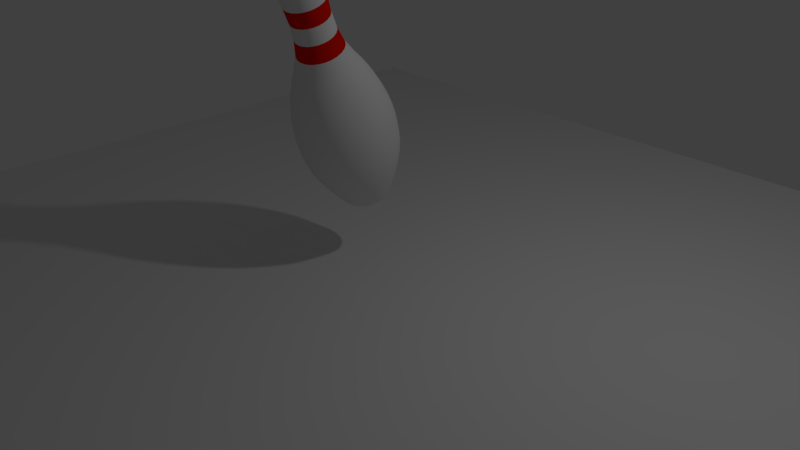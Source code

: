 # Source: Pin.blend  (saved by Blender 2.79.0; exported with 4.5.12 LTS)
import bpy
from mathutils import Matrix  # noqa: F401  (used for matrix-valued properties, if any)

bpy.ops.wm.read_factory_settings(use_empty=True)
scene = bpy.context.scene
scene.name = 'Scene'

# ---- collections
col_collection_1 = bpy.data.collections.new('Collection 1'); scene.collection.children.link(col_collection_1)

# ---- materials (node trees are filled in below, after node groups)
mat_pin = bpy.data.materials.new('Pin')
mat_pin.alpha_threshold = 0.0
mat_pin.use_transparent_shadow = False
mat_pin.roughness = 0.5
mat_stripe = bpy.data.materials.new('Stripe')
mat_stripe.alpha_threshold = 0.0
mat_stripe.use_transparent_shadow = False
mat_stripe.diffuse_color = (0.8, 0.005853, 0.0, 1.0)
mat_stripe.roughness = 0.5

# ---- material node trees

# ---- world
world_world = bpy.data.worlds.new('World'); scene.world = world_world
world_world.color = (0.05088, 0.05088, 0.05088)
world_world.use_sun_shadow = False
world_world.sun_shadow_jitter_overblur = 0.0
world_world.cycles.sampling_method = 'MANUAL'

# ---- cameras
cam_camera = bpy.data.cameras.new('Camera')
cam_camera.clip_end = 100.0
cam_camera.lens = 35.0
cam_camera.sensor_width = 32.0
cam_camera.sensor_height = 18.0
cam_camera.ortho_scale = 7.314
cam_camera.dof.focus_distance = 0.0
cam_camera.dof.aperture_fstop = 128.0

# ---- lights
light_lamp = bpy.data.lights.new('Lamp', 'POINT')
light_lamp.transmission_factor = 0.0
light_lamp.cutoff_distance = 30.0
light_lamp.energy = 100.0
light_lamp.shadow_buffer_clip_start = 1.001
light_lamp.shadow_soft_size = 0.1
light_lamp.shadow_maximum_resolution = 0.006
light_lamp.use_absolute_resolution = True

# ---- meshes
me_plane = bpy.data.meshes.new('Plane')
me_plane.from_pydata([(-1.0, -1.0, 0.0), (1.0, -1.0, 0.0), (-1.0, 1.0, 0.0), (1.0, 1.0, 0.0)], [], [(0, 1, 3, 2)])
me_plane.use_remesh_preserve_volume = False
me_plane.use_remesh_preserve_attributes = False
me_plane.use_mirror_vertex_groups = False
me_plane.update()
me_cubeziercurve_001 = bpy.data.meshes.new('CUBezierCurve.001')
me_cubeziercurve_001.from_pydata([(0.2418, 2.266, -1.16e-07), (0.3151, 2.047, -9.523e-08), (0.2917, 1.728, -5.794e-08), (0.2661, 1.543, -3.826e-08), (0.2319, 1.144, -7.145e-09), (0.2412, 0.9397, 1.785e-10), (0.4237, 0.4088, -2.43e-08), (0.5036, 0.2001, -4.322e-08), (0.5405, 0.07291, -5.475e-08), (0.5916, -0.2184, -8.115e-08), (0.5993, -0.379, -9.571e-08), (0.5906, -0.5474, -1.11e-07), (0.5623, -0.7217, -1.268e-07), (0.4337, -1.081, -1.594e-07), (0.3713, -1.211, -1.534e-07), (0.2996, -1.346, -1.059e-07), (0.2748, -1.377, -9.064e-08), (0.1745, -1.436, -8.446e-08), (0.1414, 2.326, -0.0379), (0.2336, 2.266, -0.06258), (0.285, 2.171, -0.07636), (0.3044, 2.047, -0.08156), (0.3004, 1.898, -0.0805), (0.2818, 1.728, -0.0755), (0.257, 1.543, -0.06887), (0.2349, 1.346, -0.06294), (0.224, 1.144, -0.06002), (0.233, 0.9397, -0.06242), (0.2705, 0.7385, -0.07248), (0.3452, 0.5451, -0.0925), (0.374, 0.4869, -0.1002), (0.4092, 0.4088, -0.1097), (0.4478, 0.3126, -0.12), (0.4865, 0.2001, -0.1303), (0.5221, 0.07291, -0.1399), (0.5515, -0.06715, -0.1478), (0.5715, -0.2184, -0.1531), (0.5788, -0.379, -0.1551), (0.5705, -0.5474, -0.1529), (0.5431, -0.7217, -0.1455), (0.4937, -0.9003, -0.1323), (0.4189, -1.081, -0.1122), (0.3863, -1.15, -0.1035), (0.3586, -1.211, -0.09609), (0.3343, -1.263, -0.08959), (0.3118, -1.308, -0.08355), (0.2894, -1.346, -0.07754), (0.2655, -1.377, -0.07113), (0.2384, -1.402, -0.06389), (0.2067, -1.422, -0.05538), (0.1686, -1.436, -0.04517), (0.1225, -1.446, -0.03282), (0.06685, -1.451, -0.01791), (0.1268, 2.326, -0.07321), (0.2094, 2.266, -0.1209), (0.2555, 2.171, -0.1475), (0.2729, 2.047, -0.1576), (0.2694, 1.898, -0.1555), (0.2526, 1.728, -0.1459), (0.2305, 1.543, -0.1331), (0.2106, 1.346, -0.1216), (0.2008, 1.144, -0.1159), (0.2089, 0.9397, -0.1206), (0.2425, 0.7385, -0.14), (0.3095, 0.5451, -0.1787), (0.3353, 0.4869, -0.1936), (0.3669, 0.4088, -0.2118), (0.4015, 0.3126, -0.2318), (0.4361, 0.2001, -0.2518), (0.4681, 0.07291, -0.2702), (0.4944, -0.06715, -0.2855), (0.5123, -0.2184, -0.2958), (0.519, -0.379, -0.2996), (0.5115, -0.5474, -0.2953), (0.487, -0.7217, -0.2811), (0.4426, -0.9003, -0.2555), (0.3756, -1.081, -0.2168), (0.3463, -1.15, -0.1999), (0.3215, -1.211, -0.1856), (0.2998, -1.263, -0.1731), (0.2795, -1.308, -0.1614), (0.2594, -1.346, -0.1498), (0.238, -1.377, -0.1374), (0.2138, -1.402, -0.1234), (0.1853, -1.422, -0.107), (0.1511, -1.436, -0.08726), (0.1098, -1.446, -0.06341), (0.05993, -1.451, -0.0346), (0.1035, 2.326, -0.1035), (0.171, 2.266, -0.171), (0.2086, 2.171, -0.2086), (0.2228, 2.047, -0.2228), (0.2199, 1.898, -0.2199), (0.2063, 1.728, -0.2063), (0.1882, 1.543, -0.1882), (0.172, 1.346, -0.172), (0.164, 1.144, -0.164), (0.1705, 0.9397, -0.1705), (0.198, 0.7385, -0.198), (0.2527, 0.5451, -0.2527), (0.2738, 0.4869, -0.2738), (0.2996, 0.4088, -0.2996), (0.3278, 0.3126, -0.3278), (0.3561, 0.2001, -0.3561), (0.3822, 0.07291, -0.3822), (0.4037, -0.06715, -0.4037), (0.4183, -0.2184, -0.4183), (0.4237, -0.379, -0.4237), (0.4176, -0.5474, -0.4176), (0.3976, -0.7217, -0.3976), (0.3614, -0.9003, -0.3614), (0.3067, -1.081, -0.3067), (0.2828, -1.15, -0.2828), (0.2625, -1.211, -0.2625), (0.2448, -1.263, -0.2448), (0.2283, -1.308, -0.2283), (0.2118, -1.346, -0.2118), (0.1943, -1.377, -0.1943), (0.1745, -1.402, -0.1745), (0.1513, -1.422, -0.1513), (0.1234, -1.436, -0.1234), (0.08967, -1.446, -0.08967), (0.04894, -1.451, -0.04894), (-6.887e-09, 2.347, -1.039e-07), (0.07321, 2.326, -0.1268), (0.1209, 2.266, -0.2094), (0.1475, 2.171, -0.2555), (0.1576, 2.047, -0.2729), (0.1555, 1.898, -0.2694), (0.1459, 1.728, -0.2526), (0.1331, 1.543, -0.2305), (0.1216, 1.346, -0.2106), (0.1159, 1.144, -0.2008), (0.1206, 0.9397, -0.2089), (0.14, 0.7385, -0.2425), (0.1787, 0.5451, -0.3095), (0.1936, 0.4869, -0.3353), (0.2118, 0.4088, -0.3669), (0.2318, 0.3126, -0.4015), (0.2518, 0.2001, -0.4361), (0.2702, 0.07291, -0.4681), (0.2855, -0.06715, -0.4944), (0.2958, -0.2184, -0.5123), (0.2996, -0.379, -0.519), (0.2953, -0.5474, -0.5115), (0.2811, -0.7217, -0.487), (0.2555, -0.9003, -0.4426), (0.2168, -1.081, -0.3756), (0.1999, -1.15, -0.3463), (0.1856, -1.211, -0.3215), (0.1731, -1.263, -0.2998), (0.1614, -1.308, -0.2795), (0.1498, -1.346, -0.2594), (0.1374, -1.377, -0.238), (0.1234, -1.402, -0.2138), (0.107, -1.422, -0.1853), (0.08726, -1.436, -0.1511), (0.06341, -1.446, -0.1098), (0.0346, -1.451, -0.05993), (0.0379, 2.326, -0.1414), (0.06258, 2.266, -0.2336), (0.07636, 2.171, -0.285), (0.08156, 2.047, -0.3044), (0.0805, 1.898, -0.3004), (0.0755, 1.728, -0.2818), (0.06887, 1.543, -0.257), (0.06294, 1.346, -0.2349), (0.06002, 1.144, -0.224), (0.06242, 0.9397, -0.233), (0.07248, 0.7385, -0.2705), (0.0925, 0.5451, -0.3452), (0.1002, 0.4869, -0.374), (0.1097, 0.4088, -0.4092), (0.12, 0.3126, -0.4478), (0.1303, 0.2001, -0.4865), (0.1399, 0.07291, -0.5221), (0.1478, -0.06715, -0.5515), (0.1531, -0.2184, -0.5715), (0.1551, -0.379, -0.5788), (0.1529, -0.5474, -0.5705), (0.1455, -0.7217, -0.5431), (0.1323, -0.9003, -0.4937), (0.1122, -1.081, -0.4189), (0.1035, -1.15, -0.3863), (0.09609, -1.211, -0.3586), (0.08959, -1.263, -0.3343), (0.08355, -1.308, -0.3118), (0.07754, -1.346, -0.2894), (0.07113, -1.377, -0.2655), (0.06389, -1.402, -0.2384), (0.05538, -1.422, -0.2067), (0.04517, -1.436, -0.1686), (0.03282, -1.446, -0.1225), (0.01791, -1.451, -0.06685), (-2.551e-08, 2.326, -0.1464), (-3.669e-08, 2.266, -0.2418), (-1.434e-08, 2.171, -0.295), (-6.887e-09, 2.047, -0.3151), (1.546e-08, 1.898, -0.311), (-1.434e-08, 1.728, -0.2917), (3.037e-08, 1.543, -0.2661), (5.644e-08, 1.346, -0.2432), (6.762e-08, 1.144, -0.2319), (2.292e-08, 0.9397, -0.2412), (5.636e-10, 0.7385, -0.28), (-1.434e-08, 0.5451, -0.3574), (-2.179e-08, 0.4869, -0.3872), (8.014e-09, 0.4088, -0.4237), (-3.669e-08, 0.3126, -0.4636), (8.014e-09, 0.2001, -0.5036), (-2.179e-08, 0.07291, -0.5405), (-6.649e-08, -0.06715, -0.5709), (-8.139e-08, -0.2184, -0.5916), (-8.139e-08, -0.379, -0.5993), (-1.112e-07, -0.5474, -0.5906), (-1.41e-07, -0.7217, -0.5623), (-2.453e-07, -0.9003, -0.5111), (-2.006e-07, -1.081, -0.4337), (-2.528e-07, -1.15, -0.3999), (-2.379e-07, -1.211, -0.3713), (-2.155e-07, -1.263, -0.3461), (-2.23e-07, -1.308, -0.3228), (-2.081e-07, -1.346, -0.2996), (-1.484e-07, -1.377, -0.2748), (-1.447e-07, -1.402, -0.2468), (-1.447e-07, -1.422, -0.214), (-1.522e-07, -1.436, -0.1745), (-1.745e-07, -1.446, -0.1268), (-2.118e-07, -1.451, -0.06921), (-0.0379, 2.326, -0.1414), (-0.06258, 2.266, -0.2336), (-0.07636, 2.171, -0.285), (-0.08156, 2.047, -0.3044), (-0.0805, 1.898, -0.3004), (-0.0755, 1.728, -0.2818), (-0.06887, 1.543, -0.257), (-0.06294, 1.346, -0.2349), (-0.06002, 1.144, -0.224), (-0.06242, 0.9397, -0.233), (-0.07248, 0.7385, -0.2705), (-0.0925, 0.5451, -0.3452), (-0.1002, 0.4869, -0.374), (-0.1097, 0.4088, -0.4092), (-0.12, 0.3126, -0.4478), (-0.1303, 0.2001, -0.4865), (-0.1399, 0.07291, -0.5221), (-0.1478, -0.06715, -0.5515), (-0.1531, -0.2184, -0.5715), (-0.1551, -0.379, -0.5788), (-0.1529, -0.5474, -0.5705), (-0.1455, -0.7217, -0.5431), (-0.1323, -0.9003, -0.4937), (-0.1122, -1.081, -0.4189), (-0.1035, -1.15, -0.3863), (-0.09609, -1.211, -0.3586), (-0.08959, -1.263, -0.3343), (-0.08355, -1.308, -0.3118), (-0.07754, -1.346, -0.2894), (-0.07113, -1.377, -0.2655), (-0.06389, -1.402, -0.2384), (-0.05538, -1.422, -0.2067), (-0.04517, -1.436, -0.1686), (-0.03282, -1.446, -0.1225), (-0.01791, -1.451, -0.06685), (-0.07321, 2.326, -0.1268), (-0.1209, 2.266, -0.2094), (-0.1475, 2.171, -0.2555), (-0.1576, 2.047, -0.2729), (-0.1555, 1.898, -0.2694), (-0.1459, 1.728, -0.2526), (-0.1331, 1.543, -0.2305), (-0.1216, 1.346, -0.2106), (-0.1159, 1.144, -0.2008), (-0.1206, 0.9397, -0.2089), (-0.14, 0.7385, -0.2425), (-0.1787, 0.5451, -0.3095), (-0.1936, 0.4869, -0.3353), (-0.2118, 0.4088, -0.3669), (-0.2318, 0.3126, -0.4015), (-0.2518, 0.2001, -0.4361), (-0.2702, 0.07291, -0.4681), (-0.2855, -0.06715, -0.4944), (-0.2958, -0.2184, -0.5123), (-0.2996, -0.379, -0.519), (-0.2953, -0.5474, -0.5115), (-0.2811, -0.7217, -0.487), (-0.2555, -0.9003, -0.4426), (-0.2168, -1.081, -0.3756), (-0.2, -1.15, -0.3463), (-0.1856, -1.211, -0.3215), (-0.1731, -1.263, -0.2998), (-0.1614, -1.308, -0.2795), (-0.1498, -1.346, -0.2594), (-0.1374, -1.377, -0.238), (-0.1234, -1.402, -0.2138), (-0.107, -1.422, -0.1853), (-0.08726, -1.436, -0.1511), (-0.06341, -1.446, -0.1098), (-0.0346, -1.451, -0.05993), (-0.1035, 2.326, -0.1035), (-0.171, 2.266, -0.171), (-0.2086, 2.171, -0.2086), (-0.2228, 2.047, -0.2228), (-0.2199, 1.898, -0.2199), (-0.2063, 1.728, -0.2063), (-0.1882, 1.543, -0.1882), (-0.172, 1.346, -0.172), (-0.164, 1.144, -0.164), (-0.1705, 0.9397, -0.1705), (-0.198, 0.7385, -0.198), (-0.2527, 0.5451, -0.2527), (-0.2738, 0.4869, -0.2738), (-0.2996, 0.4088, -0.2996), (-0.3278, 0.3126, -0.3278), (-0.3561, 0.2001, -0.3561), (-0.3822, 0.07291, -0.3822), (-0.4037, -0.06715, -0.4037), (-0.4183, -0.2184, -0.4183), (-0.4237, -0.379, -0.4237), (-0.4176, -0.5474, -0.4176), (-0.3976, -0.7217, -0.3976), (-0.3614, -0.9003, -0.3614), (-0.3067, -1.081, -0.3067), (-0.2828, -1.15, -0.2828), (-0.2625, -1.211, -0.2625), (-0.2448, -1.263, -0.2448), (-0.2283, -1.308, -0.2283), (-0.2118, -1.346, -0.2118), (-0.1943, -1.377, -0.1943), (-0.1745, -1.402, -0.1745), (-0.1513, -1.422, -0.1513), (-0.1234, -1.436, -0.1234), (-0.08968, -1.446, -0.08967), (-0.04894, -1.451, -0.04894), (-0.1268, 2.326, -0.07321), (-0.2094, 2.266, -0.1209), (-0.2555, 2.171, -0.1475), (-0.2729, 2.047, -0.1576), (-0.2694, 1.898, -0.1555), (-0.2526, 1.728, -0.1459), (-0.2305, 1.543, -0.1331), (-0.2106, 1.346, -0.1216), (-0.2008, 1.144, -0.1159), (-0.2089, 0.9397, -0.1206), (-0.2425, 0.7385, -0.14), (-0.3095, 0.5451, -0.1787), (-0.3353, 0.4869, -0.1936), (-0.3669, 0.4088, -0.2118), (-0.4015, 0.3126, -0.2318), (-0.4361, 0.2001, -0.2518), (-0.4681, 0.07291, -0.2702), (-0.4944, -0.06715, -0.2855), (-0.5123, -0.2184, -0.2958), (-0.519, -0.379, -0.2996), (-0.5115, -0.5474, -0.2953), (-0.487, -0.7217, -0.2811), (-0.4426, -0.9003, -0.2555), (-0.3756, -1.081, -0.2168), (-0.3463, -1.15, -0.1999), (-0.3215, -1.211, -0.1856), (-0.2998, -1.263, -0.1731), (-0.2795, -1.308, -0.1614), (-0.2594, -1.346, -0.1498), (-0.238, -1.377, -0.1374), (-0.2138, -1.402, -0.1234), (-0.1853, -1.422, -0.107), (-0.1511, -1.436, -0.08726), (-0.1098, -1.446, -0.06341), (-0.05993, -1.451, -0.0346), (-0.1414, 2.326, -0.0379), (-0.2336, 2.266, -0.06258), (-0.285, 2.171, -0.07636), (-0.3044, 2.047, -0.08156), (-0.3004, 1.898, -0.0805), (-0.2818, 1.728, -0.0755), (-0.257, 1.543, -0.06887), (-0.2349, 1.346, -0.06294), (-0.224, 1.144, -0.06002), (-0.233, 0.9397, -0.06242), (-0.2705, 0.7385, -0.07248), (-0.3452, 0.5451, -0.0925), (-0.374, 0.4869, -0.1002), (-0.4092, 0.4088, -0.1097), (-0.4478, 0.3126, -0.12), (-0.4865, 0.2001, -0.1303), (-0.5221, 0.07291, -0.1399), (-0.5515, -0.06715, -0.1478), (-0.5715, -0.2184, -0.1531), (-0.5788, -0.379, -0.1551), (-0.5705, -0.5474, -0.1529), (-0.5431, -0.7217, -0.1455), (-0.4937, -0.9003, -0.1323), (-0.4189, -1.081, -0.1122), (-0.3863, -1.15, -0.1035), (-0.3586, -1.211, -0.09609), (-0.3343, -1.263, -0.08959), (-0.3118, -1.308, -0.08355), (-0.2894, -1.346, -0.07754), (-0.2655, -1.377, -0.07113), (-0.2384, -1.402, -0.06389), (-0.2067, -1.422, -0.05538), (-0.1686, -1.436, -0.04517), (-0.1225, -1.446, -0.03282), (-0.06685, -1.451, -0.01791), (-0.1464, 2.326, -9.162e-08), (-0.2418, 2.266, -7.672e-08), (-0.295, 2.171, -8.045e-08), (-0.3151, 2.047, -5.81e-08), (-0.311, 1.898, -8.045e-08), (-0.2917, 1.728, -9.535e-08), (-0.2661, 1.543, -1.103e-07), (-0.2432, 1.346, -1.177e-07), (-0.2319, 1.144, -1.252e-07), (-0.2412, 0.9397, -6.182e-08), (-0.28, 0.7385, -2.829e-08), (-0.3574, 0.5451, -2.084e-08), (-0.3872, 0.4869, -1.339e-08), (-0.4237, 0.4088, -3.574e-08), (-0.4636, 0.3126, 2.386e-08), (-0.5036, 0.2001, -3.574e-08), (-0.5405, 0.07291, -3.574e-08), (-0.5709, -0.06715, 9.837e-08), (-0.5916, -0.2184, 5.366e-08), (-0.5993, -0.379, 6.856e-08), (-0.5906, -0.5474, 6.856e-08), (-0.5623, -0.7217, 1.431e-07), (-0.5111, -0.9003, 2.772e-07), (-0.4337, -1.081, 2.176e-07), (-0.3999, -1.15, 3.219e-07), (-0.3713, -1.211, 3.144e-07), (-0.3461, -1.263, 2.772e-07), (-0.3228, -1.308, 2.697e-07), (-0.2996, -1.346, 2.474e-07), (-0.2748, -1.377, 2.176e-07), (-0.2468, -1.402, 2.138e-07), (-0.214, -1.422, 1.84e-07), (-0.1745, -1.436, 2.064e-07), (-0.1268, -1.446, 2.325e-07), (-0.06921, -1.451, 2.735e-07), (-0.1414, 2.326, 0.0379), (-0.2336, 2.266, 0.06258), (-0.285, 2.171, 0.07636), (-0.3044, 2.047, 0.08156), (-0.3004, 1.898, 0.0805), (-0.2818, 1.728, 0.0755), (-0.257, 1.543, 0.06887), (-0.2349, 1.346, 0.06294), (-0.224, 1.144, 0.06002), (-0.233, 0.9397, 0.06242), (-0.2705, 0.7385, 0.07248), (-0.3452, 0.5451, 0.0925), (-0.374, 0.4869, 0.1002), (-0.4092, 0.4088, 0.1097), (-0.4478, 0.3126, 0.12), (-0.4865, 0.2001, 0.1303), (-0.5221, 0.07291, 0.1399), (-0.5515, -0.06715, 0.1478), (-0.5715, -0.2184, 0.1531), (-0.5788, -0.379, 0.1551), (-0.5705, -0.5474, 0.1529), (-0.5431, -0.7217, 0.1455), (-0.4937, -0.9003, 0.1323), (-0.4189, -1.081, 0.1122), (-0.3863, -1.15, 0.1035), (-0.3586, -1.211, 0.09609), (-0.3343, -1.263, 0.08959), (-0.3118, -1.308, 0.08355), (-0.2894, -1.346, 0.07754), (-0.2655, -1.377, 0.07113), (-0.2384, -1.402, 0.06389), (-0.2067, -1.422, 0.05538), (-0.1686, -1.436, 0.04517), (-0.1225, -1.446, 0.03282), (-0.06685, -1.451, 0.01791), (-0.1268, 2.326, 0.07321), (-0.2094, 2.266, 0.1209), (-0.2555, 2.171, 0.1475), (-0.2729, 2.047, 0.1576), (-0.2694, 1.898, 0.1555), (-0.2526, 1.728, 0.1459), (-0.2305, 1.543, 0.1331), (-0.2106, 1.346, 0.1216), (-0.2008, 1.144, 0.1159), (-0.2089, 0.9397, 0.1206), (-0.2425, 0.7385, 0.14), (-0.3095, 0.5451, 0.1787), (-0.3353, 0.4869, 0.1936), (-0.3669, 0.4088, 0.2118), (-0.4015, 0.3126, 0.2318), (-0.4361, 0.2001, 0.2518), (-0.4681, 0.07291, 0.2702), (-0.4944, -0.06715, 0.2855), (-0.5123, -0.2184, 0.2958), (-0.519, -0.379, 0.2996), (-0.5115, -0.5474, 0.2953), (-0.487, -0.7217, 0.2811), (-0.4426, -0.9003, 0.2555), (-0.3756, -1.081, 0.2168), (-0.3463, -1.15, 0.2), (-0.3215, -1.211, 0.1856), (-0.2998, -1.263, 0.1731), (-0.2795, -1.308, 0.1614), (-0.2594, -1.346, 0.1498), (-0.238, -1.377, 0.1374), (-0.2138, -1.402, 0.1234), (-0.1853, -1.422, 0.107), (-0.1511, -1.436, 0.08726), (-0.1098, -1.446, 0.06341), (-0.05993, -1.451, 0.0346), (-0.1035, 2.326, 0.1035), (-0.171, 2.266, 0.171), (-0.2086, 2.171, 0.2086), (-0.2228, 2.047, 0.2228), (-0.2199, 1.898, 0.2199), (-0.2063, 1.728, 0.2063), (-0.1882, 1.543, 0.1882), (-0.172, 1.346, 0.172), (-0.164, 1.144, 0.164), (-0.1705, 0.9397, 0.1705), (-0.198, 0.7385, 0.198), (-0.2527, 0.5451, 0.2527), (-0.2738, 0.4869, 0.2738), (-0.2996, 0.4088, 0.2996), (-0.3278, 0.3126, 0.3278), (-0.3561, 0.2001, 0.3561), (-0.3822, 0.07291, 0.3822), (-0.4037, -0.06715, 0.4037), (-0.4183, -0.2184, 0.4183), (-0.4237, -0.379, 0.4237), (-0.4176, -0.5474, 0.4176), (-0.3976, -0.7217, 0.3976), (-0.3614, -0.9003, 0.3614), (-0.3067, -1.081, 0.3067), (-0.2828, -1.15, 0.2828), (-0.2625, -1.211, 0.2625), (-0.2448, -1.263, 0.2448), (-0.2283, -1.308, 0.2283), (-0.2118, -1.346, 0.2118), (-0.1943, -1.377, 0.1943), (-0.1745, -1.402, 0.1745), (-0.1513, -1.422, 0.1513), (-0.1234, -1.436, 0.1234), (-0.08967, -1.446, 0.08968), (-0.04894, -1.451, 0.04894), (-0.07321, 2.326, 0.1268), (-0.1209, 2.266, 0.2094), (-0.1475, 2.171, 0.2555), (-0.1576, 2.047, 0.2729), (-0.1555, 1.898, 0.2694), (-0.1459, 1.728, 0.2526), (-0.1331, 1.543, 0.2305), (-0.1216, 1.346, 0.2106), (-0.1159, 1.144, 0.2008), (-0.1206, 0.9397, 0.2089), (-0.14, 0.7385, 0.2425), (-0.1787, 0.5451, 0.3095), (-0.1936, 0.4869, 0.3353), (-0.2118, 0.4088, 0.3669), (-0.2318, 0.3126, 0.4015), (-0.2518, 0.2001, 0.4361), (-0.2702, 0.07291, 0.4681), (-0.2855, -0.06715, 0.4944), (-0.2958, -0.2184, 0.5123), (-0.2996, -0.379, 0.519), (-0.2953, -0.5474, 0.5115), (-0.2811, -0.7217, 0.487), (-0.2555, -0.9003, 0.4426), (-0.2168, -1.081, 0.3756), (-0.1999, -1.15, 0.3463), (-0.1856, -1.211, 0.3215), (-0.1731, -1.263, 0.2998), (-0.1614, -1.308, 0.2795), (-0.1498, -1.346, 0.2594), (-0.1374, -1.377, 0.238), (-0.1234, -1.402, 0.2138), (-0.107, -1.422, 0.1853), (-0.08726, -1.436, 0.1511), (-0.06341, -1.446, 0.1098), (-0.0346, -1.451, 0.05993), (-0.0379, 2.326, 0.1414), (-0.06258, 2.266, 0.2336), (-0.07636, 2.171, 0.285), (-0.08156, 2.047, 0.3044), (-0.0805, 1.898, 0.3004), (-0.0755, 1.728, 0.2818), (-0.06887, 1.543, 0.257), (-0.06294, 1.346, 0.2349), (-0.06002, 1.144, 0.224), (-0.06242, 0.9397, 0.233), (-0.07248, 0.7385, 0.2705), (-0.0925, 0.5451, 0.3452), (-0.1002, 0.4869, 0.374), (-0.1097, 0.4088, 0.4092), (-0.12, 0.3126, 0.4478), (-0.1303, 0.2001, 0.4865), (-0.1399, 0.07291, 0.5221), (-0.1478, -0.06715, 0.5515), (-0.1531, -0.2184, 0.5715), (-0.1551, -0.379, 0.5788), (-0.1529, -0.5474, 0.5705), (-0.1455, -0.7217, 0.5431), (-0.1323, -0.9003, 0.4937), (-0.1122, -1.081, 0.4189), (-0.1035, -1.15, 0.3863), (-0.09609, -1.211, 0.3586), (-0.08959, -1.263, 0.3343), (-0.08355, -1.308, 0.3118), (-0.07754, -1.346, 0.2894), (-0.07113, -1.377, 0.2655), (-0.06389, -1.402, 0.2384), (-0.05538, -1.422, 0.2067), (-0.04517, -1.436, 0.1686), (-0.03282, -1.446, 0.1225), (-0.01791, -1.451, 0.06685), (1.174e-08, 2.326, 0.1464), (4.289e-09, 2.266, 0.2418), (8.014e-09, 2.171, 0.295), (5.272e-08, 2.047, 0.3151), (8.014e-09, 1.898, 0.311), (-2.179e-08, 1.728, 0.2917), (-4.414e-08, 1.543, 0.2661), (-5.159e-08, 1.346, 0.2432), (-7.022e-08, 1.144, 0.2319), (-4.414e-08, 0.9397, 0.2412), (-1.434e-08, 0.7385, 0.28), (8.014e-09, 0.5451, 0.3574), (5.636e-10, 0.4869, 0.3872), (-2.179e-08, 0.4088, 0.4237), (3.782e-08, 0.3126, 0.4636), (-2.179e-08, 0.2001, 0.5036), (-3.669e-08, 0.07291, 0.5405), (1.719e-07, -0.06715, 0.5709), (8.014e-09, -0.2184, 0.5916), (6.762e-08, -0.379, 0.5993), (6.762e-08, -0.5474, 0.5906), (1.421e-07, -0.7217, 0.5623), (2.315e-07, -0.9003, 0.5111), (8.252e-08, -1.081, 0.4337), (2.539e-07, -1.15, 0.3999), (2.315e-07, -1.211, 0.3713), (1.943e-07, -1.263, 0.3461), (2.166e-07, -1.308, 0.3228), (1.57e-07, -1.346, 0.2996), (1.57e-07, -1.377, 0.2748), (1.421e-07, -1.402, 0.2468), (1.309e-07, -1.422, 0.214), (1.57e-07, -1.436, 0.1745), (1.57e-07, -1.446, 0.1268), (2.036e-07, -1.451, 0.06921), (0.0379, 2.326, 0.1414), (0.06258, 2.266, 0.2336), (0.07636, 2.171, 0.285), (0.08156, 2.047, 0.3044), (0.0805, 1.898, 0.3004), (0.0755, 1.728, 0.2818), (0.06887, 1.543, 0.257), (0.06294, 1.346, 0.2349), (0.06002, 1.144, 0.224), (0.06242, 0.9397, 0.233), (0.07248, 0.7385, 0.2705), (0.0925, 0.5451, 0.3452), (0.1002, 0.4869, 0.374), (0.1097, 0.4088, 0.4092), (0.12, 0.3126, 0.4478), (0.1303, 0.2001, 0.4865), (0.1399, 0.07291, 0.5221), (0.1478, -0.06715, 0.5515), (0.1531, -0.2184, 0.5715), (0.1551, -0.379, 0.5788), (0.1529, -0.5474, 0.5705), (0.1455, -0.7217, 0.5431), (0.1323, -0.9003, 0.4937), (0.1122, -1.081, 0.4189), (0.1035, -1.15, 0.3863), (0.09609, -1.211, 0.3586), (0.08959, -1.263, 0.3343), (0.08355, -1.308, 0.3118), (0.07754, -1.346, 0.2894), (0.07113, -1.377, 0.2655), (0.06389, -1.402, 0.2384), (0.05538, -1.422, 0.2067), (0.04517, -1.436, 0.1686), (0.03282, -1.446, 0.1225), (0.01791, -1.451, 0.06685), (0.07321, 2.326, 0.1268), (0.1209, 2.266, 0.2094), (0.1475, 2.171, 0.2555), (0.1576, 2.047, 0.2729), (0.1555, 1.898, 0.2694), (0.1459, 1.728, 0.2526), (0.1331, 1.543, 0.2305), (0.1216, 1.346, 0.2106), (0.1159, 1.144, 0.2008), (0.1206, 0.9397, 0.2089), (0.14, 0.7385, 0.2425), (0.1787, 0.5451, 0.3095), (0.1936, 0.4869, 0.3353), (0.2118, 0.4088, 0.3669), (0.2318, 0.3126, 0.4015), (0.2518, 0.2001, 0.4361), (0.2702, 0.07291, 0.4681), (0.2855, -0.06715, 0.4944), (0.2958, -0.2184, 0.5123), (0.2996, -0.379, 0.519), (0.2953, -0.5474, 0.5115), (0.2811, -0.7217, 0.487), (0.2555, -0.9003, 0.4426), (0.2168, -1.081, 0.3756), (0.2, -1.15, 0.3463), (0.1856, -1.211, 0.3215), (0.1731, -1.263, 0.2998), (0.1614, -1.308, 0.2795), (0.1498, -1.346, 0.2594), (0.1374, -1.377, 0.238), (0.1234, -1.402, 0.2138), (0.107, -1.422, 0.1853), (0.08726, -1.436, 0.1511), (0.06341, -1.446, 0.1098), (0.0346, -1.451, 0.05993), (0.1035, 2.326, 0.1035), (0.171, 2.266, 0.171), (0.2086, 2.171, 0.2086), (0.2228, 2.047, 0.2228), (0.2199, 1.898, 0.2199), (0.2063, 1.728, 0.2063), (0.1882, 1.543, 0.1882), (0.172, 1.346, 0.172), (0.164, 1.144, 0.164), (0.1705, 0.9397, 0.1705), (0.198, 0.7385, 0.198), (0.2527, 0.5451, 0.2527), (0.2738, 0.4869, 0.2738), (0.2996, 0.4088, 0.2996), (0.3278, 0.3126, 0.3278), (0.3561, 0.2001, 0.3561), (0.3822, 0.07291, 0.3822), (0.4037, -0.06715, 0.4037), (0.4183, -0.2184, 0.4183), (0.4237, -0.379, 0.4237), (0.4176, -0.5474, 0.4176), (0.3976, -0.7217, 0.3976), (0.3614, -0.9003, 0.3614), (0.3067, -1.081, 0.3067), (0.2828, -1.15, 0.2828), (0.2625, -1.211, 0.2625), (0.2448, -1.263, 0.2448), (0.2283, -1.308, 0.2283), (0.2118, -1.346, 0.2118), (0.1943, -1.377, 0.1943), (0.1745, -1.402, 0.1745), (0.1513, -1.422, 0.1513), (0.1234, -1.436, 0.1234), (0.08968, -1.446, 0.08967), (0.04894, -1.451, 0.04894), (0.1268, 2.326, 0.07321), (0.2094, 2.266, 0.1209), (0.2555, 2.171, 0.1475), (0.2729, 2.047, 0.1576), (0.2694, 1.898, 0.1555), (0.2526, 1.728, 0.1459), (0.2305, 1.543, 0.1331), (0.2106, 1.346, 0.1216), (0.2008, 1.144, 0.1159), (0.2089, 0.9397, 0.1206), (0.2425, 0.7385, 0.14), (0.3095, 0.5451, 0.1787), (0.3353, 0.4869, 0.1936), (0.3669, 0.4088, 0.2118), (0.4015, 0.3126, 0.2318), (0.4361, 0.2001, 0.2518), (0.4681, 0.07291, 0.2702), (0.4944, -0.06715, 0.2855), (0.5123, -0.2184, 0.2958), (0.519, -0.379, 0.2996), (0.5115, -0.5474, 0.2953), (0.487, -0.7217, 0.2811), (0.4426, -0.9003, 0.2555), (0.3756, -1.081, 0.2168), (0.3463, -1.15, 0.1999), (0.3215, -1.211, 0.1856), (0.2998, -1.263, 0.1731), (0.2795, -1.308, 0.1614), (0.2594, -1.346, 0.1498), (0.238, -1.377, 0.1374), (0.2138, -1.402, 0.1234), (0.1853, -1.422, 0.107), (0.1511, -1.436, 0.08726), (0.1098, -1.446, 0.06341), (0.05993, -1.451, 0.0346), (0.1414, 2.326, 0.0379), (0.2336, 2.266, 0.06258), (0.285, 2.171, 0.07636), (0.3044, 2.047, 0.08156), (0.3004, 1.898, 0.0805), (0.2818, 1.728, 0.0755), (0.257, 1.543, 0.06887), (0.2349, 1.346, 0.06294), (0.224, 1.144, 0.06002), (0.233, 0.9397, 0.06242), (0.2705, 0.7385, 0.07248), (0.3452, 0.5451, 0.0925), (0.374, 0.4869, 0.1002), (0.4092, 0.4088, 0.1097), (0.4478, 0.3126, 0.12), (0.4865, 0.2001, 0.1303), (0.5221, 0.07291, 0.1399), (0.5515, -0.06715, 0.1478), (0.5715, -0.2184, 0.1531), (0.5788, -0.379, 0.1551), (0.5705, -0.5474, 0.1529), (0.5431, -0.7217, 0.1455), (0.4937, -0.9003, 0.1323), (0.4189, -1.081, 0.1122), (0.3863, -1.15, 0.1035), (0.3586, -1.211, 0.09609), (0.3343, -1.263, 0.08959), (0.3118, -1.308, 0.08355), (0.2894, -1.346, 0.07754), (0.2655, -1.377, 0.07113), (0.2384, -1.402, 0.06389), (0.2067, -1.422, 0.05538), (0.1686, -1.436, 0.04517), (0.1225, -1.446, 0.03282), (0.06685, -1.451, 0.01791), (0.1464, 2.326, -1.326e-07), (0.295, 2.171, -1.252e-07), (0.311, 1.898, -1.028e-07), (0.2432, 1.346, -2.829e-08), (0.28, 0.7385, -1.339e-08), (0.3574, 0.5451, -3.574e-08), (0.3872, 0.4869, -2.829e-08), (0.4636, 0.3126, -6.555e-08), (0.5709, -0.06715, -2.444e-07), (0.5111, -0.9003, -2.295e-07), (0.3999, -1.15, -2.22e-07), (0.3461, -1.263, -1.55e-07), (0.3228, -1.308, -1.922e-07), (0.2468, -1.402, -9.535e-08), (0.214, -1.422, -8.045e-08), (0.1268, -1.446, -1.065e-07), (0.06921, -1.451, -1.494e-07), (-6.887e-09, -1.453, -1.945e-07)], [], [(0, 825, 20, 19), (15, 16, 47, 46), (7, 8, 34, 33), (825, 1, 21, 20), (16, 837, 48, 47), (8, 832, 35, 34), (1, 826, 22, 21), (837, 838, 49, 48), (832, 9, 36, 35), (826, 2, 23, 22), (838, 17, 50, 49), (9, 10, 37, 36), (2, 3, 24, 23), (17, 839, 51, 50), (10, 11, 38, 37), (3, 827, 25, 24), (839, 840, 52, 51), (11, 12, 39, 38), (827, 4, 26, 25), (840, 841, 52), (12, 833, 40, 39), (4, 5, 27, 26), (833, 13, 41, 40), (5, 828, 28, 27), (13, 834, 42, 41), (828, 829, 29, 28), (834, 14, 43, 42), (829, 830, 30, 29), (14, 835, 44, 43), (830, 6, 31, 30), (123, 824, 18), (835, 836, 45, 44), (6, 831, 32, 31), (824, 0, 19, 18), (836, 15, 46, 45), (831, 7, 33, 32), (23, 24, 59, 58), (50, 51, 86, 85), (37, 38, 73, 72), (24, 25, 60, 59), (51, 52, 87, 86), (38, 39, 74, 73), (25, 26, 61, 60), (52, 841, 87), (39, 40, 75, 74), (26, 27, 62, 61), (40, 41, 76, 75), (27, 28, 63, 62), (41, 42, 77, 76), (28, 29, 64, 63), (42, 43, 78, 77), (29, 30, 65, 64), (43, 44, 79, 78), (30, 31, 66, 65), (123, 18, 53), (44, 45, 80, 79), (31, 32, 67, 66), (18, 19, 54, 53), (45, 46, 81, 80), (32, 33, 68, 67), (19, 20, 55, 54), (46, 47, 82, 81), (33, 34, 69, 68), (20, 21, 56, 55), (47, 48, 83, 82), (34, 35, 70, 69), (21, 22, 57, 56), (48, 49, 84, 83), (35, 36, 71, 70), (22, 23, 58, 57), (49, 50, 85, 84), (36, 37, 72, 71), (123, 53, 88), (79, 80, 115, 114), (66, 67, 102, 101), (53, 54, 89, 88), (80, 81, 116, 115), (67, 68, 103, 102), (54, 55, 90, 89), (81, 82, 117, 116), (68, 69, 104, 103), (55, 56, 91, 90), (82, 83, 118, 117), (69, 70, 105, 104), (56, 57, 92, 91), (83, 84, 119, 118), (70, 71, 106, 105), (57, 58, 93, 92), (84, 85, 120, 119), (71, 72, 107, 106), (58, 59, 94, 93), (85, 86, 121, 120), (72, 73, 108, 107), (59, 60, 95, 94), (86, 87, 122, 121), (73, 74, 109, 108), (60, 61, 96, 95), (87, 841, 122), (74, 75, 110, 109), (61, 62, 97, 96), (75, 76, 111, 110), (62, 63, 98, 97), (76, 77, 112, 111), (63, 64, 99, 98), (77, 78, 113, 112), (64, 65, 100, 99), (78, 79, 114, 113), (65, 66, 101, 100), (108, 109, 145, 144), (95, 96, 132, 131), (122, 841, 158), (109, 110, 146, 145), (96, 97, 133, 132), (110, 111, 147, 146), (97, 98, 134, 133), (111, 112, 148, 147), (98, 99, 135, 134), (112, 113, 149, 148), (99, 100, 136, 135), (113, 114, 150, 149), (100, 101, 137, 136), (123, 88, 124), (114, 115, 151, 150), (101, 102, 138, 137), (88, 89, 125, 124), (115, 116, 152, 151), (102, 103, 139, 138), (89, 90, 126, 125), (116, 117, 153, 152), (103, 104, 140, 139), (90, 91, 127, 126), (117, 118, 154, 153), (104, 105, 141, 140), (91, 92, 128, 127), (118, 119, 155, 154), (105, 106, 142, 141), (92, 93, 129, 128), (119, 120, 156, 155), (106, 107, 143, 142), (93, 94, 130, 129), (120, 121, 157, 156), (107, 108, 144, 143), (94, 95, 131, 130), (121, 122, 158, 157), (138, 139, 174, 173), (125, 126, 161, 160), (152, 153, 188, 187), (139, 140, 175, 174), (126, 127, 162, 161), (153, 154, 189, 188), (140, 141, 176, 175), (127, 128, 163, 162), (154, 155, 190, 189), (141, 142, 177, 176), (128, 129, 164, 163), (155, 156, 191, 190), (142, 143, 178, 177), (129, 130, 165, 164), (156, 157, 192, 191), (143, 144, 179, 178), (130, 131, 166, 165), (157, 158, 193, 192), (144, 145, 180, 179), (131, 132, 167, 166), (158, 841, 193), (145, 146, 181, 180), (132, 133, 168, 167), (146, 147, 182, 181), (133, 134, 169, 168), (147, 148, 183, 182), (134, 135, 170, 169), (148, 149, 184, 183), (135, 136, 171, 170), (149, 150, 185, 184), (136, 137, 172, 171), (123, 124, 159), (150, 151, 186, 185), (137, 138, 173, 172), (124, 125, 160, 159), (151, 152, 187, 186), (167, 168, 203, 202), (181, 182, 217, 216), (168, 169, 204, 203), (182, 183, 218, 217), (169, 170, 205, 204), (183, 184, 219, 218), (170, 171, 206, 205), (184, 185, 220, 219), (171, 172, 207, 206), (123, 159, 194), (185, 186, 221, 220), (172, 173, 208, 207), (159, 160, 195, 194), (186, 187, 222, 221), (173, 174, 209, 208), (160, 161, 196, 195), (187, 188, 223, 222), (174, 175, 210, 209), (161, 162, 197, 196), (188, 189, 224, 223), (175, 176, 211, 210), (162, 163, 198, 197), (189, 190, 225, 224), (176, 177, 212, 211), (163, 164, 199, 198), (190, 191, 226, 225), (177, 178, 213, 212), (164, 165, 200, 199), (191, 192, 227, 226), (178, 179, 214, 213), (165, 166, 201, 200), (192, 193, 228, 227), (179, 180, 215, 214), (166, 167, 202, 201), (193, 841, 228), (180, 181, 216, 215), (196, 197, 232, 231), (223, 224, 259, 258), (210, 211, 246, 245), (197, 198, 233, 232), (224, 225, 260, 259), (211, 212, 247, 246), (198, 199, 234, 233), (225, 226, 261, 260), (212, 213, 248, 247), (199, 200, 235, 234), (226, 227, 262, 261), (213, 214, 249, 248), (200, 201, 236, 235), (227, 228, 263, 262), (214, 215, 250, 249), (201, 202, 237, 236), (228, 841, 263), (215, 216, 251, 250), (202, 203, 238, 237), (216, 217, 252, 251), (203, 204, 239, 238), (217, 218, 253, 252), (204, 205, 240, 239), (218, 219, 254, 253), (205, 206, 241, 240), (219, 220, 255, 254), (206, 207, 242, 241), (123, 194, 229), (220, 221, 256, 255), (207, 208, 243, 242), (194, 195, 230, 229), (221, 222, 257, 256), (208, 209, 244, 243), (195, 196, 231, 230), (222, 223, 258, 257), (209, 210, 245, 244), (252, 253, 288, 287), (239, 240, 275, 274), (253, 254, 289, 288), (240, 241, 276, 275), (254, 255, 290, 289), (241, 242, 277, 276), (123, 229, 264), (255, 256, 291, 290), (242, 243, 278, 277), (229, 230, 265, 264), (256, 257, 292, 291), (243, 244, 279, 278), (230, 231, 266, 265), (257, 258, 293, 292), (244, 245, 280, 279), (231, 232, 267, 266), (258, 259, 294, 293), (245, 246, 281, 280), (232, 233, 268, 267), (259, 260, 295, 294), (246, 247, 282, 281), (233, 234, 269, 268), (260, 261, 296, 295), (247, 248, 283, 282), (234, 235, 270, 269), (261, 262, 297, 296), (248, 249, 284, 283), (235, 236, 271, 270), (262, 263, 298, 297), (249, 250, 285, 284), (236, 237, 272, 271), (263, 841, 298), (250, 251, 286, 285), (237, 238, 273, 272), (251, 252, 287, 286), (238, 239, 274, 273), (294, 295, 330, 329), (281, 282, 317, 316), (268, 269, 304, 303), (295, 296, 331, 330), (282, 283, 318, 317), (269, 270, 305, 304), (296, 297, 332, 331), (283, 284, 319, 318), (270, 271, 306, 305), (297, 298, 333, 332), (284, 285, 320, 319), (271, 272, 307, 306), (298, 841, 333), (285, 286, 321, 320), (272, 273, 308, 307), (286, 287, 322, 321), (273, 274, 309, 308), (287, 288, 323, 322), (274, 275, 310, 309), (288, 289, 324, 323), (275, 276, 311, 310), (289, 290, 325, 324), (276, 277, 312, 311), (123, 264, 299), (290, 291, 326, 325), (277, 278, 313, 312), (264, 265, 300, 299), (291, 292, 327, 326), (278, 279, 314, 313), (265, 266, 301, 300), (292, 293, 328, 327), (279, 280, 315, 314), (266, 267, 302, 301), (293, 294, 329, 328), (280, 281, 316, 315), (267, 268, 303, 302), (323, 324, 359, 358), (310, 311, 346, 345), (324, 325, 360, 359), (311, 312, 347, 346), (123, 299, 334), (325, 326, 361, 360), (312, 313, 348, 347), (299, 300, 335, 334), (326, 327, 362, 361), (313, 314, 349, 348), (300, 301, 336, 335), (327, 328, 363, 362), (314, 315, 350, 349), (301, 302, 337, 336), (328, 329, 364, 363), (315, 316, 351, 350), (302, 303, 338, 337), (329, 330, 365, 364), (316, 317, 352, 351), (303, 304, 339, 338), (330, 331, 366, 365), (317, 318, 353, 352), (304, 305, 340, 339), (331, 332, 367, 366), (318, 319, 354, 353), (305, 306, 341, 340), (332, 333, 368, 367), (319, 320, 355, 354), (306, 307, 342, 341), (333, 841, 368), (320, 321, 356, 355), (307, 308, 343, 342), (321, 322, 357, 356), (308, 309, 344, 343), (322, 323, 358, 357), (309, 310, 345, 344), (352, 353, 388, 387), (339, 340, 375, 374), (366, 367, 402, 401), (353, 354, 389, 388), (340, 341, 376, 375), (367, 368, 403, 402), (354, 355, 390, 389), (341, 342, 377, 376), (368, 841, 403), (355, 356, 391, 390), (342, 343, 378, 377), (356, 357, 392, 391), (343, 344, 379, 378), (357, 358, 393, 392), (344, 345, 380, 379), (358, 359, 394, 393), (345, 346, 381, 380), (359, 360, 395, 394), (346, 347, 382, 381), (123, 334, 369), (360, 361, 396, 395), (347, 348, 383, 382), (334, 335, 370, 369), (361, 362, 397, 396), (348, 349, 384, 383), (335, 336, 371, 370), (362, 363, 398, 397), (349, 350, 385, 384), (336, 337, 372, 371), (363, 364, 399, 398), (350, 351, 386, 385), (337, 338, 373, 372), (364, 365, 400, 399), (351, 352, 387, 386), (338, 339, 374, 373), (365, 366, 401, 400), (381, 382, 417, 416), (123, 369, 404), (395, 396, 431, 430), (382, 383, 418, 417), (369, 370, 405, 404), (396, 397, 432, 431), (383, 384, 419, 418), (370, 371, 406, 405), (397, 398, 433, 432), (384, 385, 420, 419), (371, 372, 407, 406), (398, 399, 434, 433), (385, 386, 421, 420), (372, 373, 408, 407), (399, 400, 435, 434), (386, 387, 422, 421), (373, 374, 409, 408), (400, 401, 436, 435), (387, 388, 423, 422), (374, 375, 410, 409), (401, 402, 437, 436), (388, 389, 424, 423), (375, 376, 411, 410), (402, 403, 438, 437), (389, 390, 425, 424), (376, 377, 412, 411), (403, 841, 438), (390, 391, 426, 425), (377, 378, 413, 412), (391, 392, 427, 426), (378, 379, 414, 413), (392, 393, 428, 427), (379, 380, 415, 414), (393, 394, 429, 428), (380, 381, 416, 415), (394, 395, 430, 429), (410, 411, 446, 445), (437, 438, 473, 472), (424, 425, 460, 459), (411, 412, 447, 446), (438, 841, 473), (425, 426, 461, 460), (412, 413, 448, 447), (426, 427, 462, 461), (413, 414, 449, 448), (427, 428, 463, 462), (414, 415, 450, 449), (428, 429, 464, 463), (415, 416, 451, 450), (429, 430, 465, 464), (416, 417, 452, 451), (123, 404, 439), (430, 431, 466, 465), (417, 418, 453, 452), (404, 405, 440, 439), (431, 432, 467, 466), (418, 419, 454, 453), (405, 406, 441, 440), (432, 433, 468, 467), (419, 420, 455, 454), (406, 407, 442, 441), (433, 434, 469, 468), (420, 421, 456, 455), (407, 408, 443, 442), (434, 435, 470, 469), (421, 422, 457, 456), (408, 409, 444, 443), (435, 436, 471, 470), (422, 423, 458, 457), (409, 410, 445, 444), (436, 437, 472, 471), (423, 424, 459, 458), (439, 440, 475, 474), (466, 467, 502, 501), (453, 454, 489, 488), (440, 441, 476, 475), (467, 468, 503, 502), (454, 455, 490, 489), (441, 442, 477, 476), (468, 469, 504, 503), (455, 456, 491, 490), (442, 443, 478, 477), (469, 470, 505, 504), (456, 457, 492, 491), (443, 444, 479, 478), (470, 471, 506, 505), (457, 458, 493, 492), (444, 445, 480, 479), (471, 472, 507, 506), (458, 459, 494, 493), (445, 446, 481, 480), (472, 473, 508, 507), (459, 460, 495, 494), (446, 447, 482, 481), (473, 841, 508), (460, 461, 496, 495), (447, 448, 483, 482), (461, 462, 497, 496), (448, 449, 484, 483), (462, 463, 498, 497), (449, 450, 485, 484), (463, 464, 499, 498), (450, 451, 486, 485), (464, 465, 500, 499), (451, 452, 487, 486), (123, 439, 474), (465, 466, 501, 500), (452, 453, 488, 487), (495, 496, 531, 530), (482, 483, 518, 517), (496, 497, 532, 531), (483, 484, 519, 518), (497, 498, 533, 532), (484, 485, 520, 519), (498, 499, 534, 533), (485, 486, 521, 520), (499, 500, 535, 534), (486, 487, 522, 521), (123, 474, 509), (500, 501, 536, 535), (487, 488, 523, 522), (474, 475, 510, 509), (501, 502, 537, 536), (488, 489, 524, 523), (475, 476, 511, 510), (502, 503, 538, 537), (489, 490, 525, 524), (476, 477, 512, 511), (503, 504, 539, 538), (490, 491, 526, 525), (477, 478, 513, 512), (504, 505, 540, 539), (491, 492, 527, 526), (478, 479, 514, 513), (505, 506, 541, 540), (492, 493, 528, 527), (479, 480, 515, 514), (506, 507, 542, 541), (493, 494, 529, 528), (480, 481, 516, 515), (507, 508, 543, 542), (494, 495, 530, 529), (481, 482, 517, 516), (508, 841, 543), (524, 525, 560, 559), (511, 512, 547, 546), (538, 539, 574, 573), (525, 526, 561, 560), (512, 513, 548, 547), (539, 540, 575, 574), (526, 527, 562, 561), (513, 514, 549, 548), (540, 541, 576, 575), (527, 528, 563, 562), (514, 515, 550, 549), (541, 542, 577, 576), (528, 529, 564, 563), (515, 516, 551, 550), (542, 543, 578, 577), (529, 530, 565, 564), (516, 517, 552, 551), (543, 841, 578), (530, 531, 566, 565), (517, 518, 553, 552), (531, 532, 567, 566), (518, 519, 554, 553), (532, 533, 568, 567), (519, 520, 555, 554), (533, 534, 569, 568), (520, 521, 556, 555), (534, 535, 570, 569), (521, 522, 557, 556), (123, 509, 544), (535, 536, 571, 570), (522, 523, 558, 557), (509, 510, 545, 544), (536, 537, 572, 571), (523, 524, 559, 558), (510, 511, 546, 545), (537, 538, 573, 572), (553, 554, 589, 588), (567, 568, 603, 602), (554, 555, 590, 589), (568, 569, 604, 603), (555, 556, 591, 590), (569, 570, 605, 604), (556, 557, 592, 591), (123, 544, 579), (570, 571, 606, 605), (557, 558, 593, 592), (544, 545, 580, 579), (571, 572, 607, 606), (558, 559, 594, 593), (545, 546, 581, 580), (572, 573, 608, 607), (559, 560, 595, 594), (546, 547, 582, 581), (573, 574, 609, 608), (560, 561, 596, 595), (547, 548, 583, 582), (574, 575, 610, 609), (561, 562, 597, 596), (548, 549, 584, 583), (575, 576, 611, 610), (562, 563, 598, 597), (549, 550, 585, 584), (576, 577, 612, 611), (563, 564, 599, 598), (550, 551, 586, 585), (577, 578, 613, 612), (564, 565, 600, 599), (551, 552, 587, 586), (578, 841, 613), (565, 566, 601, 600), (552, 553, 588, 587), (566, 567, 602, 601), (582, 583, 618, 617), (609, 610, 645, 644), (596, 597, 632, 631), (583, 584, 619, 618), (610, 611, 646, 645), (597, 598, 633, 632), (584, 585, 620, 619), (611, 612, 647, 646), (598, 599, 634, 633), (585, 586, 621, 620), (612, 613, 648, 647), (599, 600, 635, 634), (586, 587, 622, 621), (613, 841, 648), (600, 601, 636, 635), (587, 588, 623, 622), (601, 602, 637, 636), (588, 589, 624, 623), (602, 603, 638, 637), (589, 590, 625, 624), (603, 604, 639, 638), (590, 591, 626, 625), (604, 605, 640, 639), (591, 592, 627, 626), (123, 579, 614), (605, 606, 641, 640), (592, 593, 628, 627), (579, 580, 615, 614), (606, 607, 642, 641), (593, 594, 629, 628), (580, 581, 616, 615), (607, 608, 643, 642), (594, 595, 630, 629), (581, 582, 617, 616), (608, 609, 644, 643), (595, 596, 631, 630), (638, 639, 674, 673), (625, 626, 661, 660), (639, 640, 675, 674), (626, 627, 662, 661), (123, 614, 649), (640, 641, 676, 675), (627, 628, 663, 662), (614, 615, 650, 649), (641, 642, 677, 676), (628, 629, 664, 663), (615, 616, 651, 650), (642, 643, 678, 677), (629, 630, 665, 664), (616, 617, 652, 651), (643, 644, 679, 678), (630, 631, 666, 665), (617, 618, 653, 652), (644, 645, 680, 679), (631, 632, 667, 666), (618, 619, 654, 653), (645, 646, 681, 680), (632, 633, 668, 667), (619, 620, 655, 654), (646, 647, 682, 681), (633, 634, 669, 668), (620, 621, 656, 655), (647, 648, 683, 682), (634, 635, 670, 669), (621, 622, 657, 656), (648, 841, 683), (635, 636, 671, 670), (622, 623, 658, 657), (636, 637, 672, 671), (623, 624, 659, 658), (637, 638, 673, 672), (624, 625, 660, 659), (680, 681, 716, 715), (667, 668, 703, 702), (654, 655, 690, 689), (681, 682, 717, 716), (668, 669, 704, 703), (655, 656, 691, 690), (682, 683, 718, 717), (669, 670, 705, 704), (656, 657, 692, 691), (683, 841, 718), (670, 671, 706, 705), (657, 658, 693, 692), (671, 672, 707, 706), (658, 659, 694, 693), (672, 673, 708, 707), (659, 660, 695, 694), (673, 674, 709, 708), (660, 661, 696, 695), (674, 675, 710, 709), (661, 662, 697, 696), (123, 649, 684), (675, 676, 711, 710), (662, 663, 698, 697), (649, 650, 685, 684), (676, 677, 712, 711), (663, 664, 699, 698), (650, 651, 686, 685), (677, 678, 713, 712), (664, 665, 700, 699), (651, 652, 687, 686), (678, 679, 714, 713), (665, 666, 701, 700), (652, 653, 688, 687), (679, 680, 715, 714), (666, 667, 702, 701), (653, 654, 689, 688), (709, 710, 745, 744), (696, 697, 732, 731), (123, 684, 719), (710, 711, 746, 745), (697, 698, 733, 732), (684, 685, 720, 719), (711, 712, 747, 746), (698, 699, 734, 733), (685, 686, 721, 720), (712, 713, 748, 747), (699, 700, 735, 734), (686, 687, 722, 721), (713, 714, 749, 748), (700, 701, 736, 735), (687, 688, 723, 722), (714, 715, 750, 749), (701, 702, 737, 736), (688, 689, 724, 723), (715, 716, 751, 750), (702, 703, 738, 737), (689, 690, 725, 724), (716, 717, 752, 751), (703, 704, 739, 738), (690, 691, 726, 725), (717, 718, 753, 752), (704, 705, 740, 739), (691, 692, 727, 726), (718, 841, 753), (705, 706, 741, 740), (692, 693, 728, 727), (706, 707, 742, 741), (693, 694, 729, 728), (707, 708, 743, 742), (694, 695, 730, 729), (708, 709, 744, 743), (695, 696, 731, 730), (738, 739, 774, 773), (725, 726, 761, 760), (752, 753, 788, 787), (739, 740, 775, 774), (726, 727, 762, 761), (753, 841, 788), (740, 741, 776, 775), (727, 728, 763, 762), (741, 742, 777, 776), (728, 729, 764, 763), (742, 743, 778, 777), (729, 730, 765, 764), (743, 744, 779, 778), (730, 731, 766, 765), (744, 745, 780, 779), (731, 732, 767, 766), (123, 719, 754), (745, 746, 781, 780), (732, 733, 768, 767), (719, 720, 755, 754), (746, 747, 782, 781), (733, 734, 769, 768), (720, 721, 756, 755), (747, 748, 783, 782), (734, 735, 770, 769), (721, 722, 757, 756), (748, 749, 784, 783), (735, 736, 771, 770), (722, 723, 758, 757), (749, 750, 785, 784), (736, 737, 772, 771), (723, 724, 759, 758), (750, 751, 786, 785), (737, 738, 773, 772), (724, 725, 760, 759), (751, 752, 787, 786), (767, 768, 803, 802), (754, 755, 790, 789), (781, 782, 817, 816), (768, 769, 804, 803), (755, 756, 791, 790), (782, 783, 818, 817), (769, 770, 805, 804), (756, 757, 792, 791), (783, 784, 819, 818), (770, 771, 806, 805), (757, 758, 793, 792), (784, 785, 820, 819), (771, 772, 807, 806), (758, 759, 794, 793), (785, 786, 821, 820), (772, 773, 808, 807), (759, 760, 795, 794), (786, 787, 822, 821), (773, 774, 809, 808), (760, 761, 796, 795), (787, 788, 823, 822), (774, 775, 810, 809), (761, 762, 797, 796), (788, 841, 823), (775, 776, 811, 810), (762, 763, 798, 797), (776, 777, 812, 811), (763, 764, 799, 798), (777, 778, 813, 812), (764, 765, 800, 799), (778, 779, 814, 813), (765, 766, 801, 800), (779, 780, 815, 814), (766, 767, 802, 801), (123, 754, 789), (780, 781, 816, 815), (792, 793, 826, 1), (819, 820, 838, 837), (806, 807, 9, 832), (793, 794, 2, 826), (820, 821, 17, 838), (807, 808, 10, 9), (794, 795, 3, 2), (821, 822, 839, 17), (808, 809, 11, 10), (795, 796, 827, 3), (822, 823, 840, 839), (809, 810, 12, 11), (796, 797, 4, 827), (823, 841, 840), (810, 811, 833, 12), (797, 798, 5, 4), (811, 812, 13, 833), (798, 799, 828, 5), (812, 813, 834, 13), (799, 800, 829, 828), (813, 814, 14, 834), (800, 801, 830, 829), (814, 815, 835, 14), (801, 802, 6, 830), (123, 789, 824), (815, 816, 836, 835), (802, 803, 831, 6), (789, 790, 0, 824), (816, 817, 15, 836), (803, 804, 7, 831), (790, 791, 825, 0), (817, 818, 16, 15), (804, 805, 8, 7), (791, 792, 1, 825), (818, 819, 837, 16), (805, 806, 832, 8)])
me_cubeziercurve_001.polygons.foreach_set('use_smooth', [True] * 864)
me_cubeziercurve_001.polygons.foreach_set('material_index', [0, 0, 0, 0, 0, 0, 0, 0, 0, 0, 0, 0, 0, 0, 0, 0, 0, 0, 1, 0, 0, 0, 0, 1, 0, 0, 0, 0, 0, 0, 0, 0, 0, 0, 0, 0, 0, 0, 0, 0, 0, 0, 1, 0, 0, 0, 0, 1, 0, 0, 0, 0, 0, 0, 0, 0, 0, 0, 0, 0, 0, 0, 0, 0, 0, 0, 0, 0, 0, 0, 0, 0, 0, 0, 0, 0, 0, 0, 0, 0, 0, 0, 0, 0, 0, 0, 0, 0, 0, 0, 0, 0, 0, 0, 0, 0, 1, 0, 0, 0, 0, 1, 0, 0, 0, 0, 0, 0, 0, 1, 0, 0, 0, 0, 1, 0, 0, 0, 0, 0, 0, 0, 0, 0, 0, 0, 0, 0, 0, 0, 0, 0, 0, 0, 0, 0, 0, 0, 0, 0, 0, 0, 0, 0, 0, 0, 0, 0, 0, 0, 0, 0, 0, 0, 0, 0, 0, 0, 0, 0, 0, 0, 0, 1, 0, 0, 0, 0, 1, 0, 0, 0, 0, 0, 0, 0, 0, 0, 0, 0, 0, 0, 1, 0, 0, 0, 0, 0, 0, 0, 0, 0, 0, 0, 0, 0, 0, 0, 0, 0, 0, 0, 0, 0, 0, 0, 0, 0, 0, 0, 0, 0, 0, 1, 0, 0, 0, 0, 0, 0, 0, 0, 0, 0, 0, 0, 0, 0, 0, 0, 0, 1, 0, 0, 0, 0, 1, 0, 0, 0, 0, 0, 0, 0, 0, 0, 0, 0, 0, 0, 0, 0, 0, 0, 0, 0, 0, 0, 0, 0, 0, 0, 0, 0, 0, 0, 0, 0, 0, 0, 0, 0, 0, 0, 0, 0, 0, 0, 0, 0, 0, 0, 1, 0, 0, 0, 0, 1, 0, 0, 0, 0, 0, 0, 0, 0, 0, 0, 0, 1, 0, 0, 0, 0, 1, 0, 0, 0, 0, 0, 0, 0, 0, 0, 0, 0, 0, 0, 0, 0, 0, 0, 0, 0, 0, 0, 0, 0, 0, 0, 0, 0, 0, 0, 0, 0, 0, 0, 0, 0, 0, 0, 0, 0, 0, 0, 0, 0, 0, 0, 0, 0, 1, 0, 0, 0, 0, 1, 0, 0, 0, 0, 0, 0, 0, 0, 0, 1, 0, 0, 0, 0, 1, 0, 0, 0, 0, 0, 0, 0, 0, 0, 0, 0, 0, 0, 0, 0, 0, 0, 0, 0, 0, 0, 0, 0, 0, 0, 0, 0, 0, 0, 0, 0, 0, 0, 0, 0, 0, 0, 0, 0, 0, 0, 0, 0, 0, 0, 0, 0, 0, 1, 0, 0, 0, 0, 1, 0, 0, 0, 0, 0, 0, 0, 0, 1, 0, 0, 0, 0, 1, 0, 0, 0, 0, 0, 0, 0, 0, 0, 0, 0, 0, 0, 0, 0, 0, 0, 0, 0, 0, 0, 0, 0, 0, 0, 0, 0, 0, 0, 0, 0, 0, 0, 0, 0, 0, 0, 0, 0, 0, 0, 0, 0, 0, 0, 0, 0, 0, 1, 0, 0, 0, 0, 1, 0, 0, 0, 0, 0, 0, 0, 0, 0, 0, 0, 0, 1, 0, 0, 0, 0, 0, 0, 0, 0, 0, 0, 0, 0, 0, 0, 0, 0, 0, 0, 0, 0, 0, 0, 0, 0, 0, 0, 0, 0, 0, 0, 1, 0, 0, 0, 0, 0, 0, 0, 0, 0, 0, 0, 0, 0, 0, 0, 0, 0, 1, 0, 0, 0, 0, 1, 0, 0, 0, 0, 0, 0, 0, 0, 0, 0, 0, 0, 0, 0, 1, 0, 0, 0, 0, 0, 0, 0, 0, 0, 0, 0, 0, 0, 0, 0, 0, 0, 0, 0, 0, 0, 0, 0, 0, 0, 0, 0, 0, 0, 0, 1, 0, 0, 0, 0, 0, 0, 0, 0, 0, 0, 0, 0, 0, 0, 0, 0, 1, 0, 0, 0, 0, 1, 0, 0, 0, 0, 0, 0, 0, 0, 0, 0, 0, 0, 0, 0, 0, 0, 0, 0, 0, 0, 0, 0, 0, 0, 0, 0, 0, 0, 0, 0, 0, 0, 0, 0, 0, 0, 0, 0, 0, 0, 0, 0, 0, 0, 0, 0, 1, 0, 0, 0, 0, 1, 0, 0, 0, 0, 0, 0, 0, 0, 0, 0, 1, 0, 0, 0, 0, 1, 0, 0, 0, 0, 0, 0, 0, 0, 0, 0, 0, 0, 0, 0, 0, 0, 0, 0, 0, 0, 0, 0, 0, 0, 0, 0, 0, 0, 0, 0, 0, 0, 0, 0, 0, 0, 0, 0, 0, 0, 0, 0, 0, 0, 0, 0, 0, 0, 1, 0, 0, 0, 0, 1, 0, 0, 0, 0, 0, 0, 0, 0, 1, 0, 0, 0, 0, 1, 0, 0, 0, 0, 0, 0, 0, 0, 0, 0, 0, 0, 0, 0, 0, 0, 0, 0, 0, 0, 0, 0, 0, 0, 0, 0, 0, 0, 0, 0, 0, 0, 0, 0, 0, 0, 0, 0, 0, 0, 0, 0, 0, 0, 0, 0, 0, 0, 1, 0, 0, 0, 0, 1, 0, 0, 0, 0, 0, 0, 0, 0, 0, 0, 0, 0, 0, 0, 0, 0, 0, 0, 0, 0, 1, 0, 0, 0, 0, 1, 0, 0, 0, 0, 0, 0, 0, 0, 0, 0, 0, 0, 0, 0, 0, 0, 0, 0])
me_cubeziercurve_001.materials.append(mat_pin)
me_cubeziercurve_001.materials.append(mat_stripe)
me_cubeziercurve_001.use_remesh_preserve_volume = False
me_cubeziercurve_001.use_remesh_preserve_attributes = False
me_cubeziercurve_001.use_mirror_vertex_groups = False
me_cubeziercurve_001.auto_texspace = False
me_cubeziercurve_001.update()

# ---- curves / text
cu_beziercurve = bpy.data.curves.new('BezierCurve', 'CURVE')
cu_beziercurve.dimensions = '3D'
_sp = cu_beziercurve.splines.new('BEZIER'); _sp.bezier_points.add(3)
_sp.bezier_points.foreach_set('co', [0.0, 1.9, -8.305e-08, 0.3574, 0.09822, 8.904e-09, 0.4337, -1.528, -1.385e-07, 0.0, -1.9, -1.737e-07])
_sp.bezier_points.foreach_set('handle_left', [-0.7071, 1.9, -1.412e-08, -0.04102, 0.8502, 7.706e-08, 0.8001, -0.8012, -7.263e-08, 0.3022, -1.9, 8.305e-08])
_sp.bezier_points.foreach_set('handle_right', [0.6998, 1.9, -1.513e-07, 0.4587, -0.09292, -8.423e-09, 0.2861, -1.821, -1.651e-07, -0.2615, -1.9, -3.958e-07])
for _p, _l, _r in zip(_sp.bezier_points, ['ALIGNED', 'ALIGNED', 'ALIGNED', 'ALIGNED'], ['ALIGNED', 'ALIGNED', 'ALIGNED', 'ALIGNED']): _p.handle_left_type = _l; _p.handle_right_type = _r
_sp.order_u = 0
_sp.order_v = 0
cu_beziercurve.use_path = True
cu_beziercurve.use_path_clamp = True
cu_beziercurve.bevel_resolution = 0
cu_beziercurve.fill_mode = 'HALF'

# ---- objects
ob_plane = bpy.data.objects.new('Plane', me_plane)
ob_pin = bpy.data.objects.new('Pin', me_cubeziercurve_001)
ob_pin_outline = bpy.data.objects.new('Pin Outline', cu_beziercurve)
ob_lamp = bpy.data.objects.new('Lamp', light_lamp)
ob_camera = bpy.data.objects.new('Camera', cam_camera)

# ---- transforms, parenting, visibility, modifiers, constraints
ob_plane.location = (0.0, 0.0, 0.0)
ob_plane.scale = (5.958, 5.958, 5.958)
ob_plane.lineart.crease_threshold = 0.0
ob_pin.location = (0.1246, -0.5325, 2.171)
ob_pin.rotation_euler = (1.946, 0.09288, -0.001524)
ob_pin.lineart.crease_threshold = 0.0
ob_pin_outline.location = (0.0, 0.0, 0.0)
ob_pin_outline.rotation_euler = (1.571, -0.0, -0.0)
ob_pin_outline.hide_viewport = True
ob_pin_outline.lineart.crease_threshold = 0.0
ob_lamp.location = (4.076, 1.005, 5.904)
ob_lamp.rotation_euler = (0.6503, 0.05522, 1.866)
ob_lamp.lock_rotations_4d = False
ob_lamp.empty_display_type = 'ARROWS'
ob_lamp.color = (0.0, 0.0, 0.0, 0.0)
ob_lamp.lineart.crease_threshold = 0.0
ob_camera.location = (7.481, -6.508, 5.344)
ob_camera.rotation_euler = (1.109, 0.0, 0.8149)
ob_camera.lock_rotations_4d = False
ob_camera.empty_display_type = 'ARROWS'
ob_camera.color = (0.0, 0.0, 0.0, 0.0)
ob_camera.display_type = 'WIRE'
ob_camera.lineart.crease_threshold = 0.0

# ---- collection membership
col_collection_1.objects.link(ob_plane)
col_collection_1.objects.link(ob_pin)
col_collection_1.objects.link(ob_pin_outline)
col_collection_1.objects.link(ob_lamp)
col_collection_1.objects.link(ob_camera)

# ---- scene / render settings (as saved in the file)
scene.camera = ob_camera
scene.frame_start = 1; scene.frame_end = 250; scene.frame_set(0)
scene.render.engine = 'BLENDER_EEVEE_NEXT'
scene.render.resolution_percentage = 50
scene.render.dither_intensity = 0.0
scene.cycles.use_denoising = False
scene.cycles.samples = 128
scene.cycles.sampling_pattern = 'TABULATED_SOBOL'
scene.cycles.use_adaptive_sampling = False
scene.cycles.use_light_tree = False
scene.cycles.blur_glossy = 0.0
scene.cycles.sample_clamp_indirect = 0.0
scene.view_settings.view_transform = 'Standard'
bpy.context.view_layer.update()
